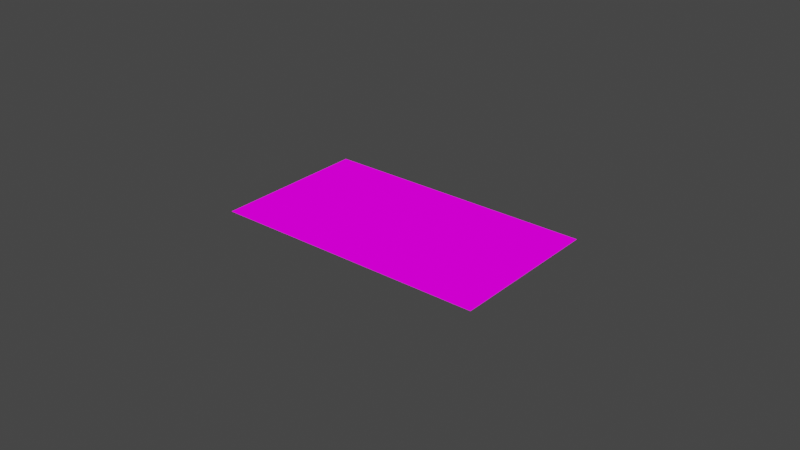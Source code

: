 # Source: untitled.blend  (saved by Blender 3.1.7; exported with 4.5.12 LTS)
import bpy
from mathutils import Matrix  # noqa: F401  (used for matrix-valued properties, if any)

bpy.ops.wm.read_factory_settings(use_empty=True)
scene = bpy.context.scene
scene.name = 'Scene'

# ---- collections
col_collection = bpy.data.collections.new('Collection'); scene.collection.children.link(col_collection)

# ---- images (referenced by path relative to the original .blend; pixels are not part of the script)
import os
ASSET_DIR = os.environ.get("B2B_ASSET_DIR", "")  # directory of the original .blend (textures are referenced by path, not embedded)
HERE = os.path.dirname(os.path.abspath(__file__))  # packed textures are extracted next to this script under _unpacked/

def load_image(name, relpath, width, height, colorspace="sRGB"):
    """Load a texture the original file referenced (path relative to the .blend, or extracted next to this script)."""
    p = next((c for c in (os.path.join(HERE, relpath), os.path.join(ASSET_DIR, relpath)) if relpath and os.path.exists(c)), "")
    if p:
        img = bpy.data.images.load(p, check_existing=True)
        img.name = name
    else:  # same state as the original file: an image datablock whose file is absent (Cycles renders it pink)
        img = bpy.data.images.new(name, width, height)
        img.source = "FILE"
        img.filepath = "//" + (relpath or name)
    img.colorspace_settings.name = colorspace
    return img
img_cardback_png = load_image('cardback.png', 'cardback.png', 1024, 1024, 'sRGB')

# ---- materials (node trees are filled in below, after node groups)
mat_material_001 = bpy.data.materials.new('Material.001')
mat_material_001.use_transparent_shadow = False

# ---- material node trees
mat_material_001.use_nodes = True; mat_material_001.node_tree.nodes.clear()
_N = mat_material_001.node_tree.nodes; _L = mat_material_001.node_tree.links
n0 = _N.new('ShaderNodeOutputMaterial'); n0.name = 'Material Output'; n0.location = (300, 300)
n1 = _N.new('ShaderNodeTexImage'); n1.name = 'Image Texture'; n1.location = (-120, 285)
n1.image = img_cardback_png
_L.new(n1.outputs[0], n0.inputs[0])
n0.is_active_output = True

# ---- world
world_world = bpy.data.worlds.new('World'); scene.world = world_world
world_world.use_nodes = True; world_world.node_tree.nodes.clear()
_N = world_world.node_tree.nodes; _L = world_world.node_tree.links
n0 = _N.new('ShaderNodeOutputWorld'); n0.name = 'World Output'; n0.location = (300, 300)
n1 = _N.new('ShaderNodeBackground'); n1.name = 'Background'; n1.location = (10, 300)
n1.inputs[0].default_value = (0.05088, 0.05088, 0.05088, 1.0)
_L.new(n1.outputs[0], n0.inputs[0])
n0.is_active_output = True
world_world.color = (0.05088, 0.05088, 0.05088)
world_world.use_sun_shadow = False
world_world.sun_shadow_jitter_overblur = 0.0

# ---- meshes
me_plane = bpy.data.meshes.new('Plane')
me_plane.from_pydata([(-1.75, -1.0, 0.0), (1.75, -1.0, 0.0), (-1.75, 1.0, 0.0), (1.75, 1.0, 0.0)], [], [(0, 1, 3, 2)])
_uv = me_plane.uv_layers.new(name='UVMap')
_uv.uv.foreach_set('vector', [0.0, 0.0, 1.0, 0.0, 1.0, 1.0, 0.0, 1.0])
me_plane.materials.append(mat_material_001)
me_plane.use_remesh_fix_poles = True
me_plane.use_remesh_preserve_attributes = False
me_plane.update()

# ---- objects
ob_plane = bpy.data.objects.new('Plane', me_plane)

# ---- transforms, parenting, visibility, modifiers, constraints
ob_plane.location = (0.0, 0.0, 0.0)
ob_plane.scale = (0.0254, 0.0254, 1.0)

# ---- collection membership
col_collection.objects.link(ob_plane)

# ---- scene / render settings (as saved in the file)
scene.frame_start = 1; scene.frame_end = 250; scene.frame_set(1)
scene.render.engine = 'BLENDER_EEVEE_NEXT'
scene.cycles.sampling_pattern = 'TABULATED_SOBOL'
scene.cycles.use_light_tree = False
scene.view_settings.view_transform = 'Filmic'
bpy.context.view_layer.update()

# ---- added for rendering (the .blend has no active camera and no usable light): camera, sun
cam_auto = bpy.data.cameras.new('AutoCamera')
cam_auto.lens = 50.0
cam_auto.sensor_width = 36.0
cam_auto.clip_end = 1000.0
ob_auto_camera = bpy.data.objects.new('AutoCamera', cam_auto)
scene.collection.objects.link(ob_auto_camera)
ob_auto_camera.location = (0.185045, -0.222054, 0.148036)
ob_auto_camera.rotation_euler = (1.09748, -7.21219e-08, 0.694738)
scene.camera = ob_auto_camera
light_auto_sun = bpy.data.lights.new('AutoSun', 'SUN')
light_auto_sun.energy = 3.0
light_auto_sun.angle = 0.0523599
ob_auto_sun = bpy.data.objects.new('AutoSun', light_auto_sun)
scene.collection.objects.link(ob_auto_sun)
ob_auto_sun.rotation_euler = (0.872665, 0.174533, 0.523599)
bpy.context.view_layer.update()
